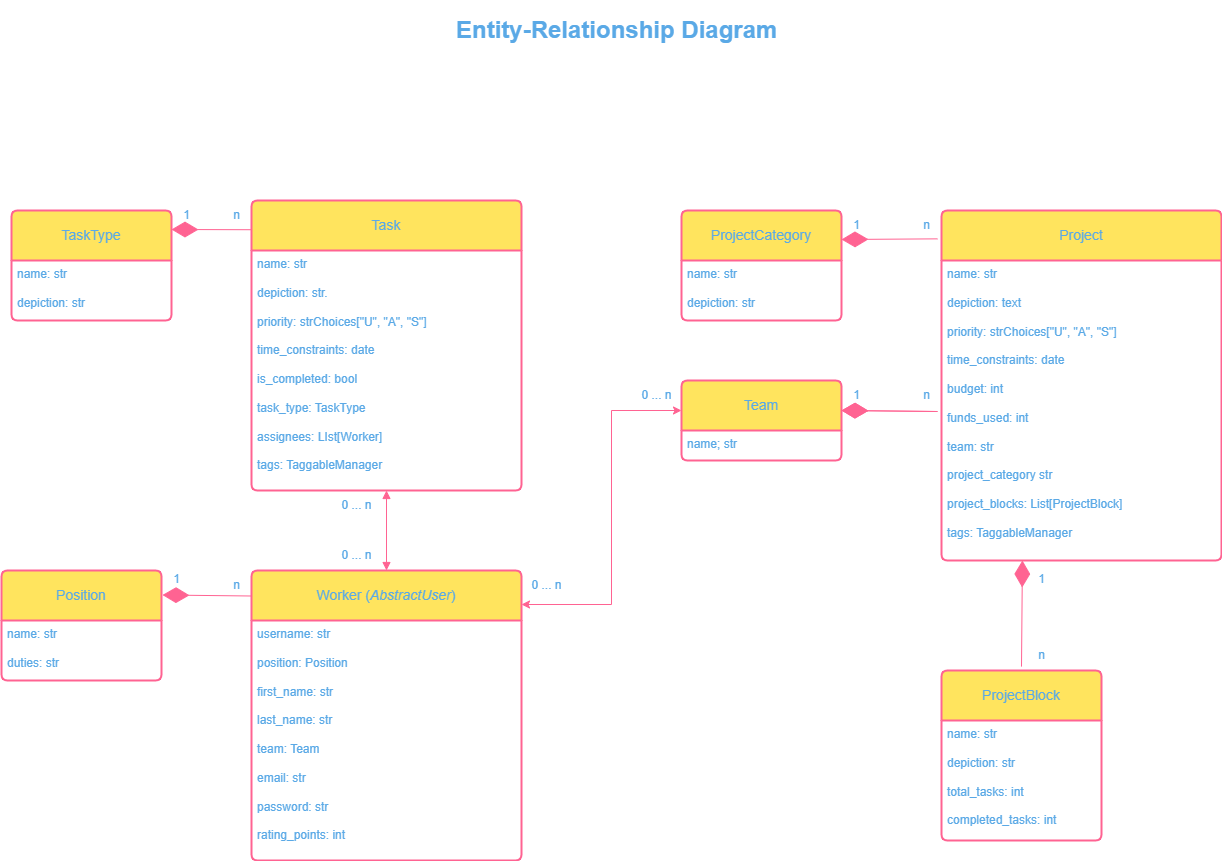

The diagram above was exported from draw.io. Its source (the exported page's mxGraphModel, read from the mxfile embedded in the PNG):
<mxGraphModel dx="2445" dy="1441" grid="1" gridSize="10" guides="1" tooltips="1" connect="1" arrows="1" fold="1" page="1" pageScale="1" pageWidth="1169" pageHeight="827" math="0" shadow="0">
  <root>
    <mxCell id="WIyWlLk6GJQsqaUBKTNV-0" />
    <mxCell id="WIyWlLk6GJQsqaUBKTNV-1" parent="WIyWlLk6GJQsqaUBKTNV-0" />
    <mxCell id="i8z7OUHveCDAnD_zo5kM-0" value="Project" style="swimlane;childLayout=stackLayout;horizontal=1;startSize=50;horizontalStack=0;rounded=1;fontSize=14;fontStyle=0;strokeWidth=2;resizeParent=0;resizeLast=1;shadow=0;dashed=0;align=center;arcSize=4;whiteSpace=wrap;html=1;labelBackgroundColor=none;fillColor=#FFE45E;strokeColor=#FF6392;fontColor=#5AA9E6;" parent="WIyWlLk6GJQsqaUBKTNV-1" vertex="1">
      <mxGeometry x="570" y="30" width="280" height="350" as="geometry">
        <mxRectangle x="450" y="160" width="80" height="50" as="alternateBounds" />
      </mxGeometry>
    </mxCell>
    <mxCell id="i8z7OUHveCDAnD_zo5kM-1" value="name: str&lt;br&gt;&lt;br&gt;depiction: text&lt;br&gt;&lt;br&gt;priority: strChoices[&quot;U&quot;, &quot;A&quot;, &quot;S&quot;]&lt;br&gt;&lt;br&gt;time_constraints: date&lt;br&gt;&lt;br&gt;budget: int&lt;br&gt;&lt;br&gt;funds_used: int&lt;br&gt;&lt;br&gt;team: str&lt;br&gt;&lt;br&gt;project_category str&lt;br&gt;&lt;br&gt;project_blocks: List[ProjectBlock]&lt;br&gt;&lt;br&gt;tags: TaggableManager&amp;nbsp;" style="align=left;strokeColor=none;fillColor=none;spacingLeft=4;fontSize=12;verticalAlign=top;resizable=0;rotatable=0;part=1;html=1;labelBackgroundColor=none;fontColor=#5AA9E6;" parent="i8z7OUHveCDAnD_zo5kM-0" vertex="1">
      <mxGeometry y="50" width="280" height="300" as="geometry" />
    </mxCell>
    <mxCell id="i8z7OUHveCDAnD_zo5kM-43" value="ProjectCategory" style="swimlane;childLayout=stackLayout;horizontal=1;startSize=50;horizontalStack=0;rounded=1;fontSize=14;fontStyle=0;strokeWidth=2;resizeParent=0;resizeLast=1;shadow=0;dashed=0;align=center;arcSize=4;whiteSpace=wrap;html=1;labelBackgroundColor=none;fillColor=#FFE45E;strokeColor=#FF6392;fontColor=#5AA9E6;" parent="WIyWlLk6GJQsqaUBKTNV-1" vertex="1">
      <mxGeometry x="310" y="30" width="160" height="110" as="geometry" />
    </mxCell>
    <mxCell id="i8z7OUHveCDAnD_zo5kM-44" value="name: str&lt;br&gt;&lt;br&gt;depiction: str" style="align=left;strokeColor=none;fillColor=none;spacingLeft=4;fontSize=12;verticalAlign=top;resizable=0;rotatable=0;part=1;html=1;labelBackgroundColor=none;fontColor=#5AA9E6;" parent="i8z7OUHveCDAnD_zo5kM-43" vertex="1">
      <mxGeometry y="50" width="160" height="60" as="geometry" />
    </mxCell>
    <mxCell id="i8z7OUHveCDAnD_zo5kM-45" value="Team" style="swimlane;childLayout=stackLayout;horizontal=1;startSize=50;horizontalStack=0;rounded=1;fontSize=14;fontStyle=0;strokeWidth=2;resizeParent=0;resizeLast=1;shadow=0;dashed=0;align=center;arcSize=4;whiteSpace=wrap;html=1;labelBackgroundColor=none;fillColor=#FFE45E;strokeColor=#FF6392;fontColor=#5AA9E6;" parent="WIyWlLk6GJQsqaUBKTNV-1" vertex="1">
      <mxGeometry x="310" y="200" width="160" height="80" as="geometry" />
    </mxCell>
    <mxCell id="i8z7OUHveCDAnD_zo5kM-46" value="name; str&lt;br&gt;&lt;br&gt;" style="align=left;strokeColor=none;fillColor=none;spacingLeft=4;fontSize=12;verticalAlign=top;resizable=0;rotatable=0;part=1;html=1;labelBackgroundColor=none;fontColor=#5AA9E6;" parent="i8z7OUHveCDAnD_zo5kM-45" vertex="1">
      <mxGeometry y="50" width="160" height="30" as="geometry" />
    </mxCell>
    <mxCell id="i8z7OUHveCDAnD_zo5kM-47" value="Task" style="swimlane;childLayout=stackLayout;horizontal=1;startSize=50;horizontalStack=0;rounded=1;fontSize=14;fontStyle=0;strokeWidth=2;resizeParent=0;resizeLast=1;shadow=0;dashed=0;align=center;arcSize=4;whiteSpace=wrap;html=1;labelBackgroundColor=none;fillColor=#FFE45E;strokeColor=#FF6392;fontColor=#5AA9E6;" parent="WIyWlLk6GJQsqaUBKTNV-1" vertex="1">
      <mxGeometry x="-120" y="20" width="270" height="290" as="geometry" />
    </mxCell>
    <mxCell id="i8z7OUHveCDAnD_zo5kM-48" value="name: str&lt;br&gt;&lt;br&gt;depiction: str.&lt;br&gt;&lt;br&gt;priority: strChoices[&quot;U&quot;, &quot;A&quot;, &quot;S&quot;]&lt;br&gt;&lt;br&gt;time_constraints: date&lt;br&gt;&lt;br&gt;is_completed: bool&lt;br&gt;&lt;br&gt;task_type: TaskType&lt;br&gt;&lt;br&gt;assignees: LIst[Worker]&lt;br&gt;&lt;br&gt;tags: TaggableManager" style="align=left;strokeColor=none;fillColor=none;spacingLeft=4;fontSize=12;verticalAlign=top;resizable=0;rotatable=0;part=1;html=1;labelBackgroundColor=none;fontColor=#5AA9E6;" parent="i8z7OUHveCDAnD_zo5kM-47" vertex="1">
      <mxGeometry y="50" width="270" height="240" as="geometry" />
    </mxCell>
    <mxCell id="i8z7OUHveCDAnD_zo5kM-49" value="Worker (&lt;i&gt;AbstractUser&lt;/i&gt;)" style="swimlane;childLayout=stackLayout;horizontal=1;startSize=50;horizontalStack=0;rounded=1;fontSize=14;fontStyle=0;strokeWidth=2;resizeParent=0;resizeLast=1;shadow=0;dashed=0;align=center;arcSize=4;whiteSpace=wrap;html=1;labelBackgroundColor=none;fillColor=#FFE45E;strokeColor=#FF6392;fontColor=#5AA9E6;" parent="WIyWlLk6GJQsqaUBKTNV-1" vertex="1">
      <mxGeometry x="-120" y="390" width="270" height="290" as="geometry" />
    </mxCell>
    <mxCell id="i8z7OUHveCDAnD_zo5kM-50" value="username: str&lt;br&gt;&lt;br&gt;position: Position&lt;br&gt;&lt;br&gt;first_name: str&lt;br&gt;&lt;br&gt;last_name: str&lt;br&gt;&lt;br&gt;team: Team&lt;br&gt;&lt;br&gt;email: str&lt;br&gt;&lt;br&gt;password:&amp;nbsp;str&lt;br&gt;&lt;br&gt;rating_points: int" style="align=left;strokeColor=none;fillColor=none;spacingLeft=4;fontSize=12;verticalAlign=top;resizable=0;rotatable=0;part=1;html=1;labelBackgroundColor=none;fontColor=#5AA9E6;" parent="i8z7OUHveCDAnD_zo5kM-49" vertex="1">
      <mxGeometry y="50" width="270" height="240" as="geometry" />
    </mxCell>
    <mxCell id="i8z7OUHveCDAnD_zo5kM-51" value="TaskType" style="swimlane;childLayout=stackLayout;horizontal=1;startSize=50;horizontalStack=0;rounded=1;fontSize=14;fontStyle=0;strokeWidth=2;resizeParent=0;resizeLast=1;shadow=0;dashed=0;align=center;arcSize=4;whiteSpace=wrap;html=1;labelBackgroundColor=none;fillColor=#FFE45E;strokeColor=#FF6392;fontColor=#5AA9E6;" parent="WIyWlLk6GJQsqaUBKTNV-1" vertex="1">
      <mxGeometry x="-360" y="30" width="160" height="110" as="geometry" />
    </mxCell>
    <mxCell id="i8z7OUHveCDAnD_zo5kM-52" value="name: str&lt;br&gt;&lt;br&gt;depiction: str" style="align=left;strokeColor=none;fillColor=none;spacingLeft=4;fontSize=12;verticalAlign=top;resizable=0;rotatable=0;part=1;html=1;labelBackgroundColor=none;fontColor=#5AA9E6;" parent="i8z7OUHveCDAnD_zo5kM-51" vertex="1">
      <mxGeometry y="50" width="160" height="60" as="geometry" />
    </mxCell>
    <mxCell id="i8z7OUHveCDAnD_zo5kM-54" value="Position" style="swimlane;childLayout=stackLayout;horizontal=1;startSize=50;horizontalStack=0;rounded=1;fontSize=14;fontStyle=0;strokeWidth=2;resizeParent=0;resizeLast=1;shadow=0;dashed=0;align=center;arcSize=4;whiteSpace=wrap;html=1;labelBackgroundColor=none;fillColor=#FFE45E;strokeColor=#FF6392;fontColor=#5AA9E6;" parent="WIyWlLk6GJQsqaUBKTNV-1" vertex="1">
      <mxGeometry x="-370" y="390" width="160" height="110" as="geometry" />
    </mxCell>
    <mxCell id="i8z7OUHveCDAnD_zo5kM-55" value="name: str&lt;br&gt;&lt;br&gt;duties: str" style="align=left;strokeColor=none;fillColor=none;spacingLeft=4;fontSize=12;verticalAlign=top;resizable=0;rotatable=0;part=1;html=1;labelBackgroundColor=none;fontColor=#5AA9E6;" parent="i8z7OUHveCDAnD_zo5kM-54" vertex="1">
      <mxGeometry y="50" width="160" height="60" as="geometry" />
    </mxCell>
    <mxCell id="cFiSU7maX2MXaZssxIcn-0" value="ProjectBlock" style="swimlane;childLayout=stackLayout;horizontal=1;startSize=50;horizontalStack=0;rounded=1;fontSize=14;fontStyle=0;strokeWidth=2;resizeParent=0;resizeLast=1;shadow=0;dashed=0;align=center;arcSize=4;whiteSpace=wrap;html=1;labelBackgroundColor=none;fillColor=#FFE45E;strokeColor=#FF6392;fontColor=#5AA9E6;" parent="WIyWlLk6GJQsqaUBKTNV-1" vertex="1">
      <mxGeometry x="570" y="490" width="160" height="170" as="geometry" />
    </mxCell>
    <mxCell id="cFiSU7maX2MXaZssxIcn-1" value="name: str&lt;br&gt;&lt;br&gt;depiction: str&lt;br&gt;&lt;br&gt;total_tasks: int&lt;br&gt;&lt;br&gt;completed_tasks: int" style="align=left;strokeColor=none;fillColor=none;spacingLeft=4;fontSize=12;verticalAlign=top;resizable=0;rotatable=0;part=1;html=1;labelBackgroundColor=none;fontColor=#5AA9E6;" parent="cFiSU7maX2MXaZssxIcn-0" vertex="1">
      <mxGeometry y="50" width="160" height="120" as="geometry" />
    </mxCell>
    <mxCell id="cFiSU7maX2MXaZssxIcn-11" value="" style="endArrow=diamondThin;endFill=1;endSize=24;html=1;rounded=0;exitX=-0.002;exitY=0.118;exitDx=0;exitDy=0;exitPerimeter=0;labelBackgroundColor=none;strokeColor=#FF6392;fontColor=default;" parent="WIyWlLk6GJQsqaUBKTNV-1" edge="1">
      <mxGeometry width="160" relative="1" as="geometry">
        <mxPoint x="-120.53999999999996" y="49.22000000000003" as="sourcePoint" />
        <mxPoint x="-200" y="49" as="targetPoint" />
      </mxGeometry>
    </mxCell>
    <mxCell id="cFiSU7maX2MXaZssxIcn-13" value="1" style="text;html=1;align=center;verticalAlign=middle;resizable=0;points=[];autosize=1;strokeColor=none;fillColor=none;labelBackgroundColor=none;fontColor=#5AA9E6;" parent="WIyWlLk6GJQsqaUBKTNV-1" vertex="1">
      <mxGeometry x="-200" y="20" width="30" height="30" as="geometry" />
    </mxCell>
    <mxCell id="cFiSU7maX2MXaZssxIcn-14" value="n" style="text;html=1;align=center;verticalAlign=middle;resizable=0;points=[];autosize=1;strokeColor=none;fillColor=none;labelBackgroundColor=none;fontColor=#5AA9E6;" parent="WIyWlLk6GJQsqaUBKTNV-1" vertex="1">
      <mxGeometry x="-150" y="20" width="30" height="30" as="geometry" />
    </mxCell>
    <mxCell id="cFiSU7maX2MXaZssxIcn-16" value="1" style="text;html=1;align=center;verticalAlign=middle;resizable=0;points=[];autosize=1;strokeColor=none;fillColor=none;labelBackgroundColor=none;fontColor=#5AA9E6;" parent="WIyWlLk6GJQsqaUBKTNV-1" vertex="1">
      <mxGeometry x="-210" y="384" width="30" height="30" as="geometry" />
    </mxCell>
    <mxCell id="cFiSU7maX2MXaZssxIcn-18" value="n" style="text;html=1;align=center;verticalAlign=middle;resizable=0;points=[];autosize=1;strokeColor=none;fillColor=none;labelBackgroundColor=none;fontColor=#5AA9E6;" parent="WIyWlLk6GJQsqaUBKTNV-1" vertex="1">
      <mxGeometry x="-150" y="390" width="30" height="30" as="geometry" />
    </mxCell>
    <mxCell id="cFiSU7maX2MXaZssxIcn-20" value="" style="endArrow=block;startArrow=block;endFill=1;startFill=1;html=1;rounded=0;labelBackgroundColor=none;strokeColor=#FF6392;fontColor=default;exitX=0.5;exitY=1;exitDx=0;exitDy=0;entryX=0.5;entryY=0;entryDx=0;entryDy=0;" parent="WIyWlLk6GJQsqaUBKTNV-1" source="i8z7OUHveCDAnD_zo5kM-48" target="i8z7OUHveCDAnD_zo5kM-49" edge="1">
      <mxGeometry width="160" relative="1" as="geometry">
        <mxPoint x="-154" y="370" as="sourcePoint" />
        <mxPoint x="-70" y="350" as="targetPoint" />
      </mxGeometry>
    </mxCell>
    <mxCell id="cFiSU7maX2MXaZssxIcn-21" value="0 ... n" style="text;html=1;align=center;verticalAlign=middle;resizable=0;points=[];autosize=1;strokeColor=none;fillColor=none;labelBackgroundColor=none;fontColor=#5AA9E6;" parent="WIyWlLk6GJQsqaUBKTNV-1" vertex="1">
      <mxGeometry x="-40" y="310" width="50" height="30" as="geometry" />
    </mxCell>
    <mxCell id="cFiSU7maX2MXaZssxIcn-22" value="0 ... n" style="text;html=1;align=center;verticalAlign=middle;resizable=0;points=[];autosize=1;strokeColor=none;fillColor=none;labelBackgroundColor=none;fontColor=#5AA9E6;" parent="WIyWlLk6GJQsqaUBKTNV-1" vertex="1">
      <mxGeometry x="-40" y="360" width="50" height="30" as="geometry" />
    </mxCell>
    <mxCell id="cFiSU7maX2MXaZssxIcn-23" value="" style="endArrow=diamondThin;endFill=1;endSize=24;html=1;rounded=0;exitX=-0.002;exitY=0.118;exitDx=0;exitDy=0;exitPerimeter=0;labelBackgroundColor=none;strokeColor=#FF6392;fontColor=default;" parent="WIyWlLk6GJQsqaUBKTNV-1" edge="1">
      <mxGeometry width="160" relative="1" as="geometry">
        <mxPoint x="-120" y="415.5" as="sourcePoint" />
        <mxPoint x="-209" y="414.5" as="targetPoint" />
      </mxGeometry>
    </mxCell>
    <mxCell id="cFiSU7maX2MXaZssxIcn-24" value="" style="endArrow=diamondThin;endFill=1;endSize=24;html=1;rounded=0;exitX=-0.014;exitY=0.081;exitDx=0;exitDy=0;exitPerimeter=0;labelBackgroundColor=none;strokeColor=#FF6392;fontColor=default;" parent="WIyWlLk6GJQsqaUBKTNV-1" source="i8z7OUHveCDAnD_zo5kM-0" edge="1">
      <mxGeometry width="160" relative="1" as="geometry">
        <mxPoint x="560" y="60" as="sourcePoint" />
        <mxPoint x="470" y="59" as="targetPoint" />
      </mxGeometry>
    </mxCell>
    <mxCell id="cFiSU7maX2MXaZssxIcn-25" value="1" style="text;html=1;align=center;verticalAlign=middle;resizable=0;points=[];autosize=1;strokeColor=none;fillColor=none;labelBackgroundColor=none;fontColor=#5AA9E6;" parent="WIyWlLk6GJQsqaUBKTNV-1" vertex="1">
      <mxGeometry x="470" y="30" width="30" height="30" as="geometry" />
    </mxCell>
    <mxCell id="cFiSU7maX2MXaZssxIcn-26" value="n" style="text;html=1;align=center;verticalAlign=middle;resizable=0;points=[];autosize=1;strokeColor=none;fillColor=none;labelBackgroundColor=none;fontColor=#5AA9E6;" parent="WIyWlLk6GJQsqaUBKTNV-1" vertex="1">
      <mxGeometry x="540" y="30" width="30" height="30" as="geometry" />
    </mxCell>
    <mxCell id="cFiSU7maX2MXaZssxIcn-28" value="" style="endArrow=diamondThin;endFill=1;endSize=24;html=1;rounded=0;exitX=-0.014;exitY=0.081;exitDx=0;exitDy=0;exitPerimeter=0;labelBackgroundColor=none;strokeColor=#FF6392;fontColor=default;" parent="WIyWlLk6GJQsqaUBKTNV-1" edge="1">
      <mxGeometry width="160" relative="1" as="geometry">
        <mxPoint x="566" y="231" as="sourcePoint" />
        <mxPoint x="470" y="230" as="targetPoint" />
      </mxGeometry>
    </mxCell>
    <mxCell id="cFiSU7maX2MXaZssxIcn-29" value="1&lt;br&gt;" style="text;html=1;align=center;verticalAlign=middle;resizable=0;points=[];autosize=1;strokeColor=none;fillColor=none;labelBackgroundColor=none;fontColor=#5AA9E6;" parent="WIyWlLk6GJQsqaUBKTNV-1" vertex="1">
      <mxGeometry x="470" y="200" width="30" height="30" as="geometry" />
    </mxCell>
    <mxCell id="cFiSU7maX2MXaZssxIcn-30" value="n" style="text;html=1;align=center;verticalAlign=middle;resizable=0;points=[];autosize=1;strokeColor=none;fillColor=none;labelBackgroundColor=none;fontColor=#5AA9E6;" parent="WIyWlLk6GJQsqaUBKTNV-1" vertex="1">
      <mxGeometry x="540" y="200" width="30" height="30" as="geometry" />
    </mxCell>
    <mxCell id="cFiSU7maX2MXaZssxIcn-31" value="" style="endArrow=diamondThin;endFill=1;endSize=24;html=1;rounded=0;exitX=-0.014;exitY=0.081;exitDx=0;exitDy=0;exitPerimeter=0;labelBackgroundColor=none;strokeColor=#FF6392;fontColor=default;" parent="WIyWlLk6GJQsqaUBKTNV-1" edge="1">
      <mxGeometry width="160" relative="1" as="geometry">
        <mxPoint x="566" y="231" as="sourcePoint" />
        <mxPoint x="470" y="230" as="targetPoint" />
      </mxGeometry>
    </mxCell>
    <mxCell id="cFiSU7maX2MXaZssxIcn-32" value="" style="endArrow=diamondThin;endFill=1;endSize=24;html=1;rounded=0;labelBackgroundColor=none;strokeColor=#FF6392;fontColor=default;entryX=0.289;entryY=1.013;entryDx=0;entryDy=0;entryPerimeter=0;" parent="WIyWlLk6GJQsqaUBKTNV-1" edge="1">
      <mxGeometry width="160" relative="1" as="geometry">
        <mxPoint x="650" y="486.1" as="sourcePoint" />
        <mxPoint x="650.9200000000001" y="380.0000000000001" as="targetPoint" />
      </mxGeometry>
    </mxCell>
    <mxCell id="cFiSU7maX2MXaZssxIcn-33" value="1" style="text;html=1;align=center;verticalAlign=middle;resizable=0;points=[];autosize=1;strokeColor=none;fillColor=none;labelBackgroundColor=none;fontColor=#5AA9E6;" parent="WIyWlLk6GJQsqaUBKTNV-1" vertex="1">
      <mxGeometry x="655" y="384" width="30" height="30" as="geometry" />
    </mxCell>
    <mxCell id="cFiSU7maX2MXaZssxIcn-34" value="n" style="text;html=1;align=center;verticalAlign=middle;resizable=0;points=[];autosize=1;strokeColor=none;fillColor=none;labelBackgroundColor=none;fontColor=#5AA9E6;" parent="WIyWlLk6GJQsqaUBKTNV-1" vertex="1">
      <mxGeometry x="655" y="460" width="30" height="30" as="geometry" />
    </mxCell>
    <mxCell id="cFiSU7maX2MXaZssxIcn-35" value="" style="endArrow=classic;startArrow=classic;html=1;rounded=0;labelBackgroundColor=none;strokeColor=#FF6392;fontColor=default;" parent="WIyWlLk6GJQsqaUBKTNV-1" edge="1">
      <mxGeometry width="50" height="50" relative="1" as="geometry">
        <mxPoint x="150" y="424" as="sourcePoint" />
        <mxPoint x="310" y="230" as="targetPoint" />
        <Array as="points">
          <mxPoint x="240" y="424" />
          <mxPoint x="240" y="230" />
        </Array>
      </mxGeometry>
    </mxCell>
    <mxCell id="cFiSU7maX2MXaZssxIcn-36" value="0 ... n&lt;br&gt;" style="text;html=1;align=center;verticalAlign=middle;resizable=0;points=[];autosize=1;strokeColor=none;fillColor=none;labelBackgroundColor=none;fontColor=#5AA9E6;" parent="WIyWlLk6GJQsqaUBKTNV-1" vertex="1">
      <mxGeometry x="150" y="390" width="50" height="30" as="geometry" />
    </mxCell>
    <mxCell id="cFiSU7maX2MXaZssxIcn-37" value="0 ... n&lt;br&gt;" style="text;html=1;align=center;verticalAlign=middle;resizable=0;points=[];autosize=1;strokeColor=none;fillColor=none;labelBackgroundColor=none;fontColor=#5AA9E6;" parent="WIyWlLk6GJQsqaUBKTNV-1" vertex="1">
      <mxGeometry x="260" y="200" width="50" height="30" as="geometry" />
    </mxCell>
    <mxCell id="VwkrgqVCaeTscYjRIAgj-2" value="&lt;h1&gt;Entity-Relationship Diagram&amp;nbsp;&lt;/h1&gt;" style="text;html=1;strokeColor=none;fillColor=none;spacing=5;spacingTop=-20;whiteSpace=wrap;overflow=hidden;rounded=0;labelBackgroundColor=none;fontColor=#5AA9E6;" parent="WIyWlLk6GJQsqaUBKTNV-1" vertex="1">
      <mxGeometry x="80" y="-170" width="360" height="60" as="geometry" />
    </mxCell>
  </root>
</mxGraphModel>